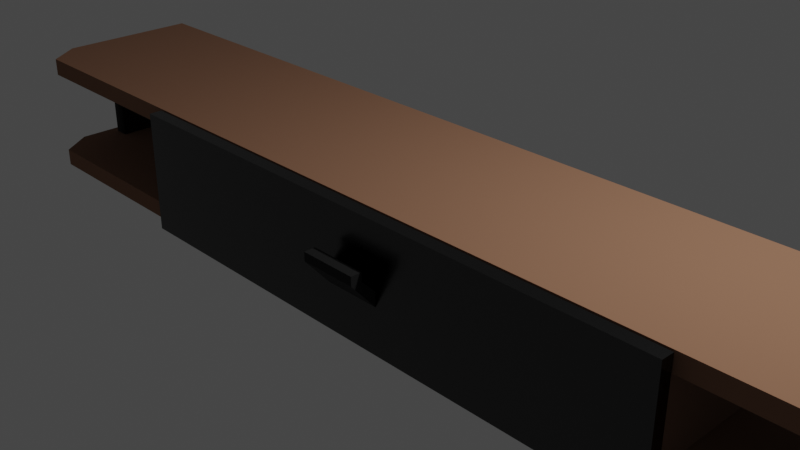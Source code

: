# Source: TVStandWallMounted.blend  (saved by Blender 2.93.21; exported with 4.5.12 LTS)
import bpy
from mathutils import Matrix  # noqa: F401  (used for matrix-valued properties, if any)

bpy.ops.wm.read_factory_settings(use_empty=True)
scene = bpy.context.scene
scene.name = 'Scene'

# ---- collections
col_collection = bpy.data.collections.new('Collection'); scene.collection.children.link(col_collection)

# ---- materials (node trees are filled in below, after node groups)
mat_wood = bpy.data.materials.new('Wood')
mat_wood.alpha_threshold = 0.0
mat_wood.use_transparent_shadow = False
mat_wood.line_color = (0.0, 0.0, 0.0, 1.0)
mat_metal = bpy.data.materials.new('Metal')
mat_metal.use_transparent_shadow = False
mat_soft_padding = bpy.data.materials.new('Soft Padding')
mat_soft_padding.use_transparent_shadow = False

# ---- material node trees
mat_wood.use_nodes = True; mat_wood.node_tree.nodes.clear()
_N = mat_wood.node_tree.nodes; _L = mat_wood.node_tree.links
n0 = _N.new('ShaderNodeOutputMaterial'); n0.name = 'Material Output'; n0.location = (300, 300)
n1 = _N.new('ShaderNodeBsdfPrincipled'); n1.name = 'Principled BSDF'; n1.location = (10, 300)
n1.distribution = 'GGX'
n1.subsurface_method = 'BURLEY'
n1.inputs[0].default_value = (0.2529, 0.1258, 0.07223, 1.0)
n1.inputs[2].default_value = 1.0
n1.inputs[3].default_value = 1.45
n1.inputs[27].default_value = (0.0, 0.0, 0.0, 1.0)
n1.inputs[28].default_value = 1.0
_L.new(n1.outputs[0], n0.inputs[0])
n0.is_active_output = True
mat_metal.use_nodes = True; mat_metal.node_tree.nodes.clear()
_N = mat_metal.node_tree.nodes; _L = mat_metal.node_tree.links
n0 = _N.new('ShaderNodeBsdfPrincipled'); n0.name = 'Principled BSDF'; n0.location = (10, 300)
n0.distribution = 'GGX'
n0.subsurface_method = 'BURLEY'
n0.inputs[0].default_value = (0.07324, 0.07324, 0.07324, 1.0)
n0.inputs[1].default_value = 1.0
n0.inputs[2].default_value = 0.2279
n0.inputs[3].default_value = 1.45
n0.inputs[27].default_value = (0.0, 0.0, 0.0, 1.0)
n0.inputs[28].default_value = 1.0
n1 = _N.new('ShaderNodeOutputMaterial'); n1.name = 'Material Output'; n1.location = (300, 300)
_L.new(n0.outputs[0], n1.inputs[0])
n1.is_active_output = True
mat_soft_padding.use_nodes = True; mat_soft_padding.node_tree.nodes.clear()
_N = mat_soft_padding.node_tree.nodes; _L = mat_soft_padding.node_tree.links
n0 = _N.new('ShaderNodeBsdfPrincipled'); n0.name = 'Principled BSDF'; n0.location = (10, 300)
n0.distribution = 'GGX'
n0.subsurface_method = 'BURLEY'
n0.inputs[0].default_value = (0.004896, 0.004896, 0.004896, 1.0)
n0.inputs[2].default_value = 1.0
n0.inputs[3].default_value = 1.45
n0.inputs[27].default_value = (0.0, 0.0, 0.0, 1.0)
n0.inputs[28].default_value = 1.0
n1 = _N.new('ShaderNodeOutputMaterial'); n1.name = 'Material Output'; n1.location = (300, 300)
_L.new(n0.outputs[0], n1.inputs[0])
n1.is_active_output = True

# ---- world
world_world = bpy.data.worlds.new('World'); scene.world = world_world
world_world.use_nodes = True; world_world.node_tree.nodes.clear()
_N = world_world.node_tree.nodes; _L = world_world.node_tree.links
n0 = _N.new('ShaderNodeOutputWorld'); n0.name = 'World Output'; n0.location = (300, 300)
n1 = _N.new('ShaderNodeBackground'); n1.name = 'Background'; n1.location = (10, 300)
n1.inputs[0].default_value = (0.05088, 0.05088, 0.05088, 1.0)
_L.new(n1.outputs[0], n0.inputs[0])
n0.is_active_output = True
world_world.color = (0.05088, 0.05088, 0.05088)
world_world.use_sun_shadow = False
world_world.sun_shadow_jitter_overblur = 0.0

# ---- cameras
cam_camera = bpy.data.cameras.new('Camera')
cam_camera.clip_end = 100.0
cam_camera.ortho_scale = 7.314

# ---- lights
light_light = bpy.data.lights.new('Light', 'POINT')
light_light.transmission_factor = 0.0
light_light.energy = 1000.0
light_light.shadow_soft_size = 0.1
light_light.shadow_maximum_resolution = 0.006
light_light.use_absolute_resolution = True

# ---- meshes
me_cube = bpy.data.meshes.new('Cube')
me_cube.from_pydata([(1.0, 1.533, 1.0), (1.0, 1.533, -1.0), (1.0, -0.7778, 1.0), (1.0, -0.7778, -1.0), (-1.0, 1.533, 1.0), (-1.0, 1.533, -1.0), (-1.0, -0.7778, 1.0), (-1.0, -0.7778, -1.0)], [], [(0, 4, 6, 2), (3, 2, 6, 7), (7, 6, 4, 5), (5, 1, 3, 7), (1, 0, 2, 3), (5, 4, 0, 1)])
_uv = me_cube.uv_layers.new(name='UVMap')
_uv.uv.foreach_set('vector', [0.625, 0.5, 0.875, 0.5, 0.875, 0.75, 0.625, 0.75, 0.375, 0.75, 0.625, 0.75, 0.625, 1.0, 0.375, 1.0, 0.375, 0.0, 0.625, 0.0, 0.625, 0.25, 0.375, 0.25, 0.125, 0.5, 0.375, 0.5, 0.375, 0.75, 0.125, 0.75, 0.375, 0.5, 0.625, 0.5, 0.625, 0.75, 0.375, 0.75, 0.375, 0.25, 0.625, 0.25, 0.625, 0.5, 0.375, 0.5])
me_cube.materials.append(mat_wood)
me_cube.materials.append(mat_metal)
me_cube.materials.append(mat_soft_padding)
me_cube.use_remesh_preserve_volume = False
me_cube.use_remesh_preserve_attributes = False
me_cube.use_mirror_vertex_groups = False
me_cube.update()
me_cube_002 = bpy.data.meshes.new('Cube.002')
me_cube_002.from_pydata([(1.0, 0.9677, 0.7278), (1.0, 1.0, -1.0), (1.0, -0.5, 1.141), (1.0, -1.0, -1.0), (-1.0, 0.9677, 0.7278), (-1.0, 1.0, -1.0), (-1.0, -0.5, 1.141), (-1.0, -1.0, -1.0), (1.0, 0.6692, 1.469), (-1.0, 0.6692, 1.469), (1.0, 2.137, 1.057), (-1.0, 2.137, 1.057)], [], [(4, 6, 9, 11), (3, 2, 6, 7), (7, 6, 4, 5), (5, 1, 3, 7), (1, 0, 2, 3), (5, 4, 0, 1), (10, 11, 9, 8), (2, 0, 10, 8), (0, 4, 11, 10), (6, 2, 8, 9)])
_uv = me_cube_002.uv_layers.new(name='UVMap')
_uv.uv.foreach_set('vector', [0.625, 0.25, 0.625, 0.0, 0.625, 0.0, 0.625, 0.25, 0.375, 0.75, 0.625, 0.75, 0.625, 1.0, 0.375, 1.0, 0.375, 0.0, 0.625, 0.0, 0.625, 0.25, 0.375, 0.25, 0.125, 0.5, 0.375, 0.5, 0.375, 0.75, 0.125, 0.75, 0.375, 0.5, 0.625, 0.5, 0.625, 0.75, 0.375, 0.75, 0.375, 0.25, 0.625, 0.25, 0.625, 0.5, 0.375, 0.5, 0.625, 0.5, 0.875, 0.5, 0.875, 0.75, 0.625, 0.75, 0.625, 0.75, 0.625, 0.5, 0.625, 0.5, 0.625, 0.75, 0.625, 0.5, 0.625, 0.25, 0.625, 0.25, 0.625, 0.5, 0.625, 1.0, 0.625, 0.75, 0.625, 0.75, 0.625, 1.0])
me_cube_002.materials.append(mat_soft_padding)
me_cube_002.use_remesh_preserve_volume = False
me_cube_002.use_remesh_preserve_attributes = False
me_cube_002.use_mirror_vertex_groups = False
me_cube_002.update()
me_cube_003 = bpy.data.meshes.new('Cube.003')
me_cube_003.from_pydata([(-1.01, 1.0, -1.0), (-1.01, 1.0, 1.0), (1.01, 1.0, -1.0), (1.01, 1.0, 1.0), (-0.961, -1.0, -1.0), (-1.01, -0.634, -1.0), (-1.01, -0.634, 1.0), (-0.961, -1.0, 1.0), (1.01, -0.634, -1.0), (0.961, -1.0, -1.0), (0.961, -1.0, 1.0), (1.01, -0.634, 1.0)], [], [(9, 10, 7, 4), (0, 1, 3, 2), (3, 1, 6, 7, 10, 11), (5, 6, 1, 0), (2, 3, 11, 8), (4, 7, 6, 5), (10, 9, 8, 11), (0, 2, 8, 9, 4, 5)])
_uv = me_cube_003.uv_layers.new(name='UVMap')
_uv.uv.foreach_set('vector', [0.375, 0.7583, 0.625, 0.7583, 0.625, 0.9917, 0.375, 0.9917, 0.375, 0.25, 0.625, 0.25, 0.625, 0.5, 0.375, 0.5, 0.625, 0.5, 0.875, 0.5, 0.875, 0.7417, 0.8667, 0.75, 0.6333, 0.75, 0.625, 0.7417, 0.375, 0.008256, 0.625, 0.008256, 0.625, 0.25, 0.375, 0.25, 0.375, 0.5, 0.625, 0.5, 0.625, 0.7417, 0.375, 0.7417, 0.375, 0.0, 0.625, 0.0, 0.625, 0.008256, 0.375, 0.008256, 0.625, 0.7583, 0.375, 0.7583, 0.375, 0.7417, 0.625, 0.7417, 0.125, 0.5, 0.375, 0.5, 0.375, 0.7417, 0.3667, 0.75, 0.1333, 0.75, 0.125, 0.7417])
me_cube_003.materials.append(mat_wood)
me_cube_003.use_remesh_fix_poles = True
me_cube_003.use_remesh_preserve_attributes = False
me_cube_003.update()
me_cube_005 = bpy.data.meshes.new('Cube.005')
me_cube_005.from_pydata([(1.0, 1.0, 1.0), (1.0, 1.0, -1.0), (1.0, -0.7778, 1.0), (1.0, -0.7778, -1.0), (-1.0, 1.0, 1.0), (-1.0, 1.0, -1.0), (-1.0, -0.7778, 1.0), (-1.0, -0.7778, -1.0)], [], [(0, 4, 6, 2), (3, 2, 6, 7), (7, 6, 4, 5), (5, 1, 3, 7), (1, 0, 2, 3), (5, 4, 0, 1)])
_uv = me_cube_005.uv_layers.new(name='UVMap')
_uv.uv.foreach_set('vector', [0.625, 0.5, 0.875, 0.5, 0.875, 0.75, 0.625, 0.75, 0.375, 0.75, 0.625, 0.75, 0.625, 1.0, 0.375, 1.0, 0.375, 0.0, 0.625, 0.0, 0.625, 0.25, 0.375, 0.25, 0.125, 0.5, 0.375, 0.5, 0.375, 0.75, 0.125, 0.75, 0.375, 0.5, 0.625, 0.5, 0.625, 0.75, 0.375, 0.75, 0.375, 0.25, 0.625, 0.25, 0.625, 0.5, 0.375, 0.5])
me_cube_005.materials.append(mat_metal)
me_cube_005.use_remesh_preserve_volume = False
me_cube_005.use_remesh_preserve_attributes = False
me_cube_005.use_mirror_vertex_groups = False
me_cube_005.update()
me_cube_006 = bpy.data.meshes.new('Cube.006')
me_cube_006.from_pydata([(-1.0, -1.0, -1.0), (-1.0, -1.0, 1.0), (-1.0, 1.0, -1.0), (-1.0, 1.0, 1.0), (1.0, -1.0, -1.0), (1.0, -1.0, 1.0), (1.0, 1.0, -1.0), (1.0, 1.0, 1.0)], [], [(0, 1, 3, 2), (2, 3, 7, 6), (6, 7, 5, 4), (4, 5, 1, 0), (2, 6, 4, 0), (7, 3, 1, 5)])
me_cube_006.polygons.foreach_set('use_smooth', [True] * 6)
_uv = me_cube_006.uv_layers.new(name='UVMap')
_uv.uv.foreach_set('vector', [0.375, 0.0, 0.625, 0.0, 0.625, 0.25, 0.375, 0.25, 0.375, 0.25, 0.625, 0.25, 0.625, 0.5, 0.375, 0.5, 0.375, 0.5, 0.625, 0.5, 0.625, 0.75, 0.375, 0.75, 0.375, 0.75, 0.625, 0.75, 0.625, 1.0, 0.375, 1.0, 0.125, 0.5, 0.375, 0.5, 0.375, 0.75, 0.125, 0.75, 0.625, 0.5, 0.875, 0.5, 0.875, 0.75, 0.625, 0.75])
me_cube_006.materials.append(mat_soft_padding)
me_cube_006.use_remesh_fix_poles = True
me_cube_006.use_remesh_preserve_attributes = False
me_cube_006.update()

# ---- objects
ob_cube = bpy.data.objects.new('Cube', me_cube)
ob_light = bpy.data.objects.new('Light', light_light)
ob_camera = bpy.data.objects.new('Camera', cam_camera)
ob_cube_002 = bpy.data.objects.new('Cube.002', me_cube_002)
ob_cube_001 = bpy.data.objects.new('Cube.001', me_cube_003)
ob_cube_003 = bpy.data.objects.new('Cube.003', me_cube_005)
ob_cube_004 = bpy.data.objects.new('Cube.004', me_cube_006)

# ---- transforms, parenting, visibility, modifiers, constraints
ob_cube.location = (0.6, -0.38, 0.0)
ob_cube.scale = (3.2, 0.9, 0.4896)
ob_cube.lock_rotations_4d = False
ob_cube.empty_display_type = 'ARROWS'
ob_cube.lineart.crease_threshold = 0.0
ob_light.location = (4.076, 1.005, 5.904)
ob_light.rotation_euler = (0.6503, 0.05522, 1.866)
ob_light.lock_rotations_4d = False
ob_light.empty_display_type = 'ARROWS'
ob_light.color = (0.0, 0.0, 0.0, 0.0)
ob_light.lineart.crease_threshold = 0.0
ob_camera.location = (7.359, -6.926, 4.958)
ob_camera.rotation_euler = (1.109, 0.0, 0.8149)
ob_camera.lock_rotations_4d = False
ob_camera.empty_display_type = 'ARROWS'
ob_camera.color = (0.0, 0.0, 0.0, 0.0)
ob_camera.display_type = 'WIRE'
ob_camera.lineart.crease_threshold = 0.0
ob_cube_002.location = (0.6, -1.25, 0.0)
ob_cube_002.rotation_euler = (0.7854, -0.0, 0.0)
ob_cube_002.scale = (0.3226, 0.06048, 0.215)
ob_cube_002.lock_rotations_4d = False
ob_cube_002.empty_display_type = 'ARROWS'
ob_cube_002.lineart.crease_threshold = 0.0
ob_cube_001.location = (0.0, 0.0, 0.6)
ob_cube_001.scale = (5.3, 1.0, 0.1)
_m = ob_cube_001.modifiers.new('Mirror', 'MIRROR')
_m.use_axis = (False, False, True)
_m.mirror_object = ob_cube
ob_cube_003.location = (0.6, -1.08, 0.0)
ob_cube_003.scale = (3.293, -0.081, 0.6912)
ob_cube_003.lock_rotations_4d = False
ob_cube_003.empty_display_type = 'ARROWS'
ob_cube_003.lineart.crease_threshold = 0.0
ob_cube_004.location = (-5.15, 0.4, 0.0)
ob_cube_004.rotation_euler = (-0.0, 1.571, 0.0)
ob_cube_004.scale = (0.583, 0.6, 0.1)
_m = ob_cube_004.modifiers.new('Mirror', 'MIRROR')
_m.merge_threshold = 0.0
_m.mirror_object = ob_cube_001
_m = ob_cube_004.modifiers.new('Bevel', 'BEVEL')
_m.segments = 4

# ---- collection membership
col_collection.objects.link(ob_cube)
col_collection.objects.link(ob_light)
col_collection.objects.link(ob_camera)
col_collection.objects.link(ob_cube_002)
col_collection.objects.link(ob_cube_001)
col_collection.objects.link(ob_cube_003)
col_collection.objects.link(ob_cube_004)

# ---- scene / render settings (as saved in the file)
scene.camera = ob_camera
scene.frame_start = 1; scene.frame_end = 250; scene.frame_set(1)
scene.render.engine = 'BLENDER_EEVEE_NEXT'
scene.cycles.use_denoising = False
scene.cycles.samples = 128
scene.cycles.sampling_pattern = 'TABULATED_SOBOL'
scene.cycles.use_adaptive_sampling = False
scene.cycles.use_light_tree = False
scene.view_settings.view_transform = 'Filmic'
bpy.context.view_layer.update()
